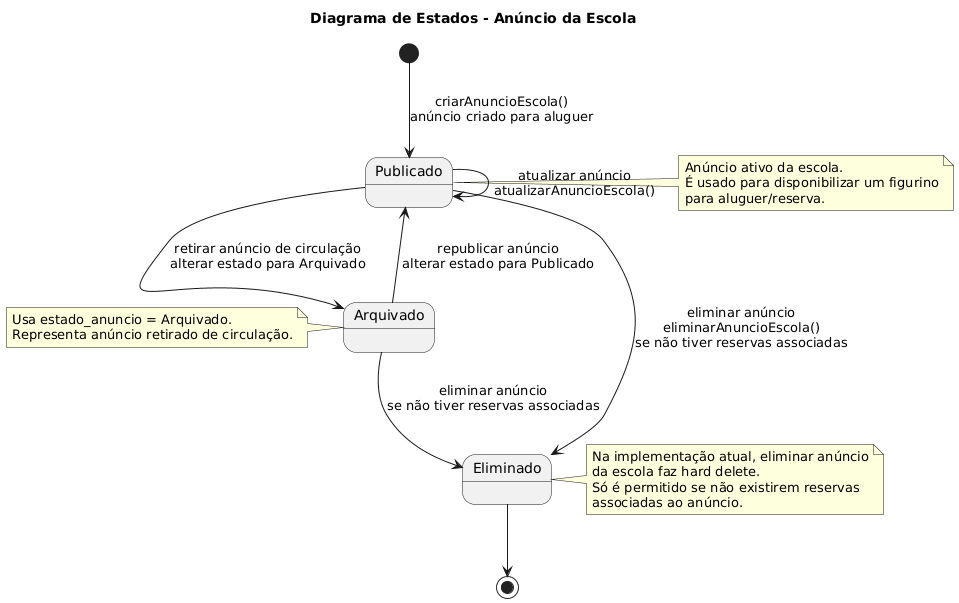

The diagram above was rendered by PlantUML. Its source (embedded in the PNG):
@startuml
title Diagrama de Estados - Anúncio da Escola

[*] --> PUBLICADO : criarAnuncioEscola()\nanúncio criado para aluguer

PUBLICADO --> PUBLICADO : atualizar anúncio\natualizarAnuncioEscola()

PUBLICADO --> ARQUIVADO : retirar anúncio de circulação\nalterar estado para Arquivado
PUBLICADO --> ELIMINADO : eliminar anúncio\neliminarAnuncioEscola()\nse não tiver reservas associadas

ARQUIVADO --> PUBLICADO : republicar anúncio\nalterar estado para Publicado
ARQUIVADO --> ELIMINADO : eliminar anúncio\nse não tiver reservas associadas

ELIMINADO --> [*]

state PUBLICADO as "Publicado"
state ARQUIVADO as "Arquivado"
state ELIMINADO as "Eliminado"

note right of PUBLICADO
Anúncio ativo da escola.
É usado para disponibilizar um figurino
para aluguer/reserva.
end note

note left of ARQUIVADO
Usa estado_anuncio = Arquivado.
Representa anúncio retirado de circulação.
end note

note right of ELIMINADO
Na implementação atual, eliminar anúncio
da escola faz hard delete.
Só é permitido se não existirem reservas
associadas ao anúncio.
end note
@enduml